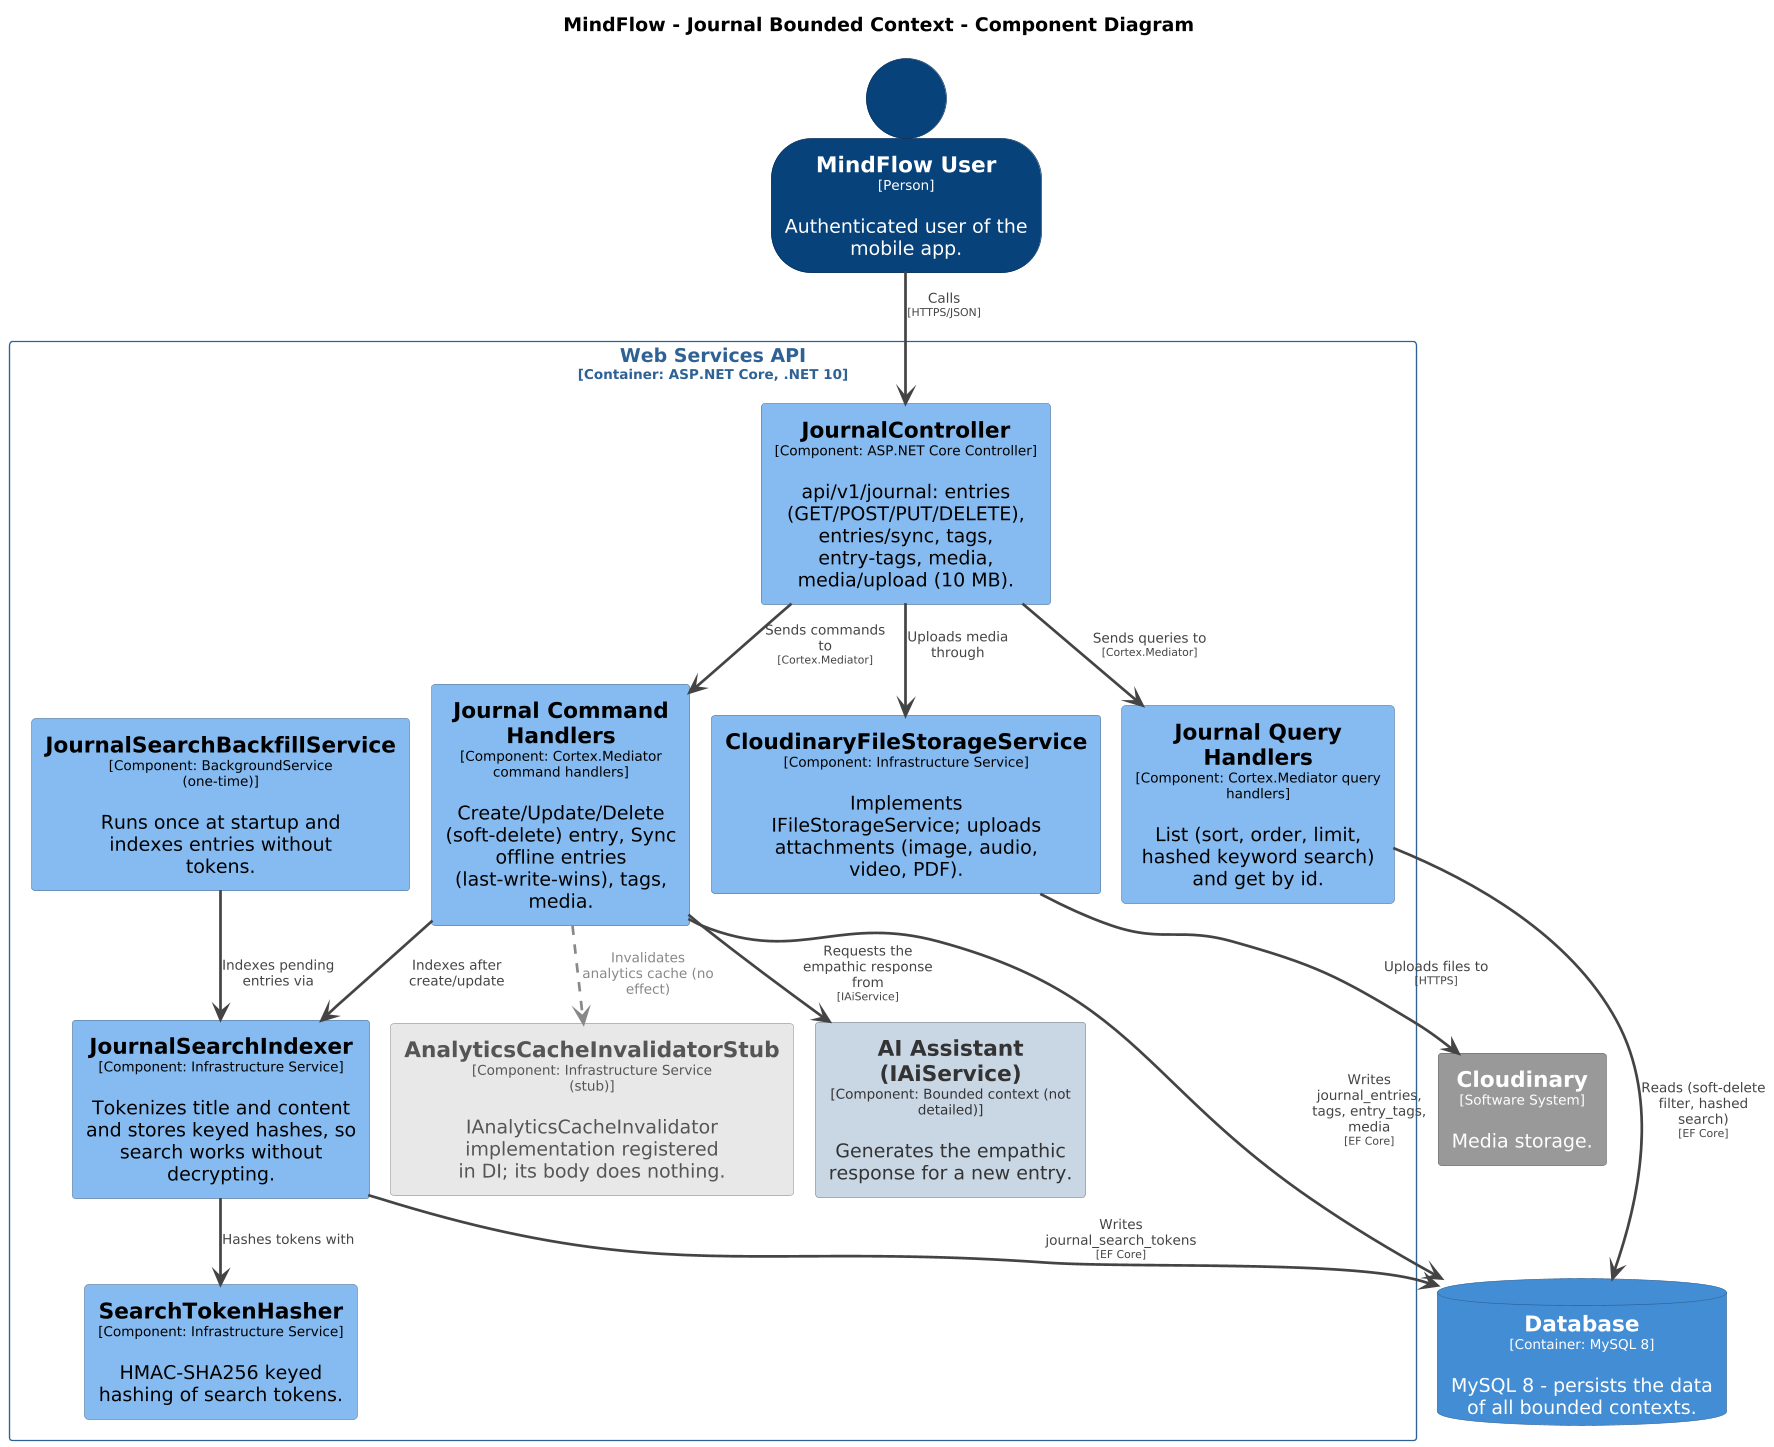

The diagram above was rendered by PlantUML. Its source (embedded in the PNG):
@startuml
skinparamlocked dpi 130
set separator none
title MindFlow - Journal Bounded Context - Component Diagram

top to bottom direction
skinparam ranksep 24
skinparam nodesep 16

skinparam {
  arrowFontSize 10
  defaultTextAlignment center
  wrapWidth 200
  maxMessageSize 100
}

hide stereotype

skinparam rectangle<<MindFlow.WebServicesAPI.AIAssistantIAiService>> {
  BackgroundColor #c9d6e4
  FontColor #333333
  BorderColor #8c959f
  shadowing false
}
skinparam rectangle<<MindFlow.WebServicesAPI.AnalyticsCacheInvalidatorStub>> {
  BackgroundColor #e8e8e8
  FontColor #555555
  BorderColor #a2a2a2
  shadowing false
}
skinparam rectangle<<Cloudinary>> {
  BackgroundColor #999999
  FontColor #ffffff
  BorderColor #6b6b6b
  shadowing false
}
skinparam rectangle<<MindFlow.WebServicesAPI.CloudinaryFileStorageService>> {
  BackgroundColor #85bbf0
  FontColor #000000
  BorderColor #5d82a8
  shadowing false
}
skinparam database<<MindFlow.Database>> {
  BackgroundColor #438dd5
  FontColor #ffffff
  BorderColor #2e6295
  shadowing false
}
skinparam rectangle<<MindFlow.WebServicesAPI.JournalCommandHandlers>> {
  BackgroundColor #85bbf0
  FontColor #000000
  BorderColor #5d82a8
  shadowing false
}
skinparam rectangle<<MindFlow.WebServicesAPI.JournalQueryHandlers>> {
  BackgroundColor #85bbf0
  FontColor #000000
  BorderColor #5d82a8
  shadowing false
}
skinparam rectangle<<MindFlow.WebServicesAPI.JournalController>> {
  BackgroundColor #85bbf0
  FontColor #000000
  BorderColor #5d82a8
  shadowing false
}
skinparam rectangle<<MindFlow.WebServicesAPI.JournalSearchBackfillService>> {
  BackgroundColor #85bbf0
  FontColor #000000
  BorderColor #5d82a8
  shadowing false
}
skinparam rectangle<<MindFlow.WebServicesAPI.JournalSearchIndexer>> {
  BackgroundColor #85bbf0
  FontColor #000000
  BorderColor #5d82a8
  shadowing false
}
skinparam person<<MindFlowUser>> {
  BackgroundColor #08427b
  FontColor #ffffff
  BorderColor #052e56
  shadowing false
}
skinparam rectangle<<MindFlow.WebServicesAPI.SearchTokenHasher>> {
  BackgroundColor #85bbf0
  FontColor #000000
  BorderColor #5d82a8
  shadowing false
}
skinparam rectangle<<MindFlow.WebServicesAPI>> {
  BorderColor #2e6295
  FontColor #2e6295
  shadowing false
}

person "==MindFlow User\n<size:10>[Person]</size>\n\nAuthenticated user of the mobile app." <<MindFlowUser>> as MindFlowUser
rectangle "==Cloudinary\n<size:10>[Software System]</size>\n\nMedia storage." <<Cloudinary>> as Cloudinary
database "==Database\n<size:10>[Container: MySQL 8]</size>\n\nMySQL 8 - persists the data of all bounded contexts." <<MindFlow.Database>> as MindFlow.Database

rectangle "Web Services API\n<size:10>[Container: ASP.NET Core, .NET 10]</size>" <<MindFlow.WebServicesAPI>> {
  rectangle "==JournalSearchIndexer\n<size:10>[Component: Infrastructure Service]</size>\n\nTokenizes title and content and stores keyed hashes, so search works without decrypting." <<MindFlow.WebServicesAPI.JournalSearchIndexer>> as MindFlow.WebServicesAPI.JournalSearchIndexer
  rectangle "==SearchTokenHasher\n<size:10>[Component: Infrastructure Service]</size>\n\nHMAC-SHA256 keyed hashing of search tokens." <<MindFlow.WebServicesAPI.SearchTokenHasher>> as MindFlow.WebServicesAPI.SearchTokenHasher
  rectangle "==JournalSearchBackfillService\n<size:10>[Component: BackgroundService (one-time)]</size>\n\nRuns once at startup and indexes entries without tokens." <<MindFlow.WebServicesAPI.JournalSearchBackfillService>> as MindFlow.WebServicesAPI.JournalSearchBackfillService
  rectangle "==CloudinaryFileStorageService\n<size:10>[Component: Infrastructure Service]</size>\n\nImplements IFileStorageService; uploads attachments (image, audio, video, PDF)." <<MindFlow.WebServicesAPI.CloudinaryFileStorageService>> as MindFlow.WebServicesAPI.CloudinaryFileStorageService
  rectangle "==AnalyticsCacheInvalidatorStub\n<size:10>[Component: Infrastructure Service (stub)]</size>\n\nIAnalyticsCacheInvalidator implementation registered in DI; its body does nothing." <<MindFlow.WebServicesAPI.AnalyticsCacheInvalidatorStub>> as MindFlow.WebServicesAPI.AnalyticsCacheInvalidatorStub
  rectangle "==AI Assistant (IAiService)\n<size:10>[Component: Bounded context (not detailed)]</size>\n\nGenerates the empathic response for a new entry." <<MindFlow.WebServicesAPI.AIAssistantIAiService>> as MindFlow.WebServicesAPI.AIAssistantIAiService
  rectangle "==JournalController\n<size:10>[Component: ASP.NET Core Controller]</size>\n\napi/v1/journal: entries (GET/POST/PUT/DELETE), entries/sync, tags, entry-tags, media, media/upload (10 MB)." <<MindFlow.WebServicesAPI.JournalController>> as MindFlow.WebServicesAPI.JournalController
  rectangle "==Journal Command Handlers\n<size:10>[Component: Cortex.Mediator command handlers]</size>\n\nCreate/Update/Delete (soft-delete) entry, Sync offline entries (last-write-wins), tags, media." <<MindFlow.WebServicesAPI.JournalCommandHandlers>> as MindFlow.WebServicesAPI.JournalCommandHandlers
  rectangle "==Journal Query Handlers\n<size:10>[Component: Cortex.Mediator query handlers]</size>\n\nList (sort, order, limit, hashed keyword search) and get by id." <<MindFlow.WebServicesAPI.JournalQueryHandlers>> as MindFlow.WebServicesAPI.JournalQueryHandlers
}

MindFlowUser -[#444444,thickness=2]-> MindFlow.WebServicesAPI.JournalController : "<color:#444444>Calls\n<color:#444444><size:8>[HTTPS/JSON]</size>"
MindFlow.WebServicesAPI.JournalController -[#444444,thickness=2]-> MindFlow.WebServicesAPI.JournalCommandHandlers : "<color:#444444>Sends commands to\n<color:#444444><size:8>[Cortex.Mediator]</size>"
MindFlow.WebServicesAPI.JournalController -[#444444,thickness=2]-> MindFlow.WebServicesAPI.JournalQueryHandlers : "<color:#444444>Sends queries to\n<color:#444444><size:8>[Cortex.Mediator]</size>"
MindFlow.WebServicesAPI.JournalController -[#444444,thickness=2]-> MindFlow.WebServicesAPI.CloudinaryFileStorageService : "<color:#444444>Uploads media through"
MindFlow.WebServicesAPI.JournalCommandHandlers -[#444444,thickness=2]-> MindFlow.Database : "<color:#444444>Writes journal_entries, tags, entry_tags, media\n<color:#444444><size:8>[EF Core]</size>"
MindFlow.WebServicesAPI.JournalQueryHandlers -[#444444,thickness=2]-> MindFlow.Database : "<color:#444444>Reads (soft-delete filter, hashed search)\n<color:#444444><size:8>[EF Core]</size>"
MindFlow.WebServicesAPI.JournalCommandHandlers -[#444444,thickness=2]-> MindFlow.WebServicesAPI.JournalSearchIndexer : "<color:#444444>Indexes after create/update"
MindFlow.WebServicesAPI.JournalCommandHandlers .[#888888,thickness=2].> MindFlow.WebServicesAPI.AnalyticsCacheInvalidatorStub : "<color:#888888>Invalidates analytics cache (no effect)"
MindFlow.WebServicesAPI.JournalCommandHandlers -[#444444,thickness=2]-> MindFlow.WebServicesAPI.AIAssistantIAiService : "<color:#444444>Requests the empathic response from\n<color:#444444><size:8>[IAiService]</size>"
MindFlow.WebServicesAPI.JournalSearchIndexer -[#444444,thickness=2]-> MindFlow.WebServicesAPI.SearchTokenHasher : "<color:#444444>Hashes tokens with"
MindFlow.WebServicesAPI.JournalSearchIndexer -[#444444,thickness=2]-> MindFlow.Database : "<color:#444444>Writes journal_search_tokens\n<color:#444444><size:8>[EF Core]</size>"
MindFlow.WebServicesAPI.JournalSearchBackfillService -[#444444,thickness=2]-> MindFlow.WebServicesAPI.JournalSearchIndexer : "<color:#444444>Indexes pending entries via"
MindFlow.WebServicesAPI.CloudinaryFileStorageService -[#444444,thickness=2]-> Cloudinary : "<color:#444444>Uploads files to\n<color:#444444><size:8>[HTTPS]</size>"
@enduml